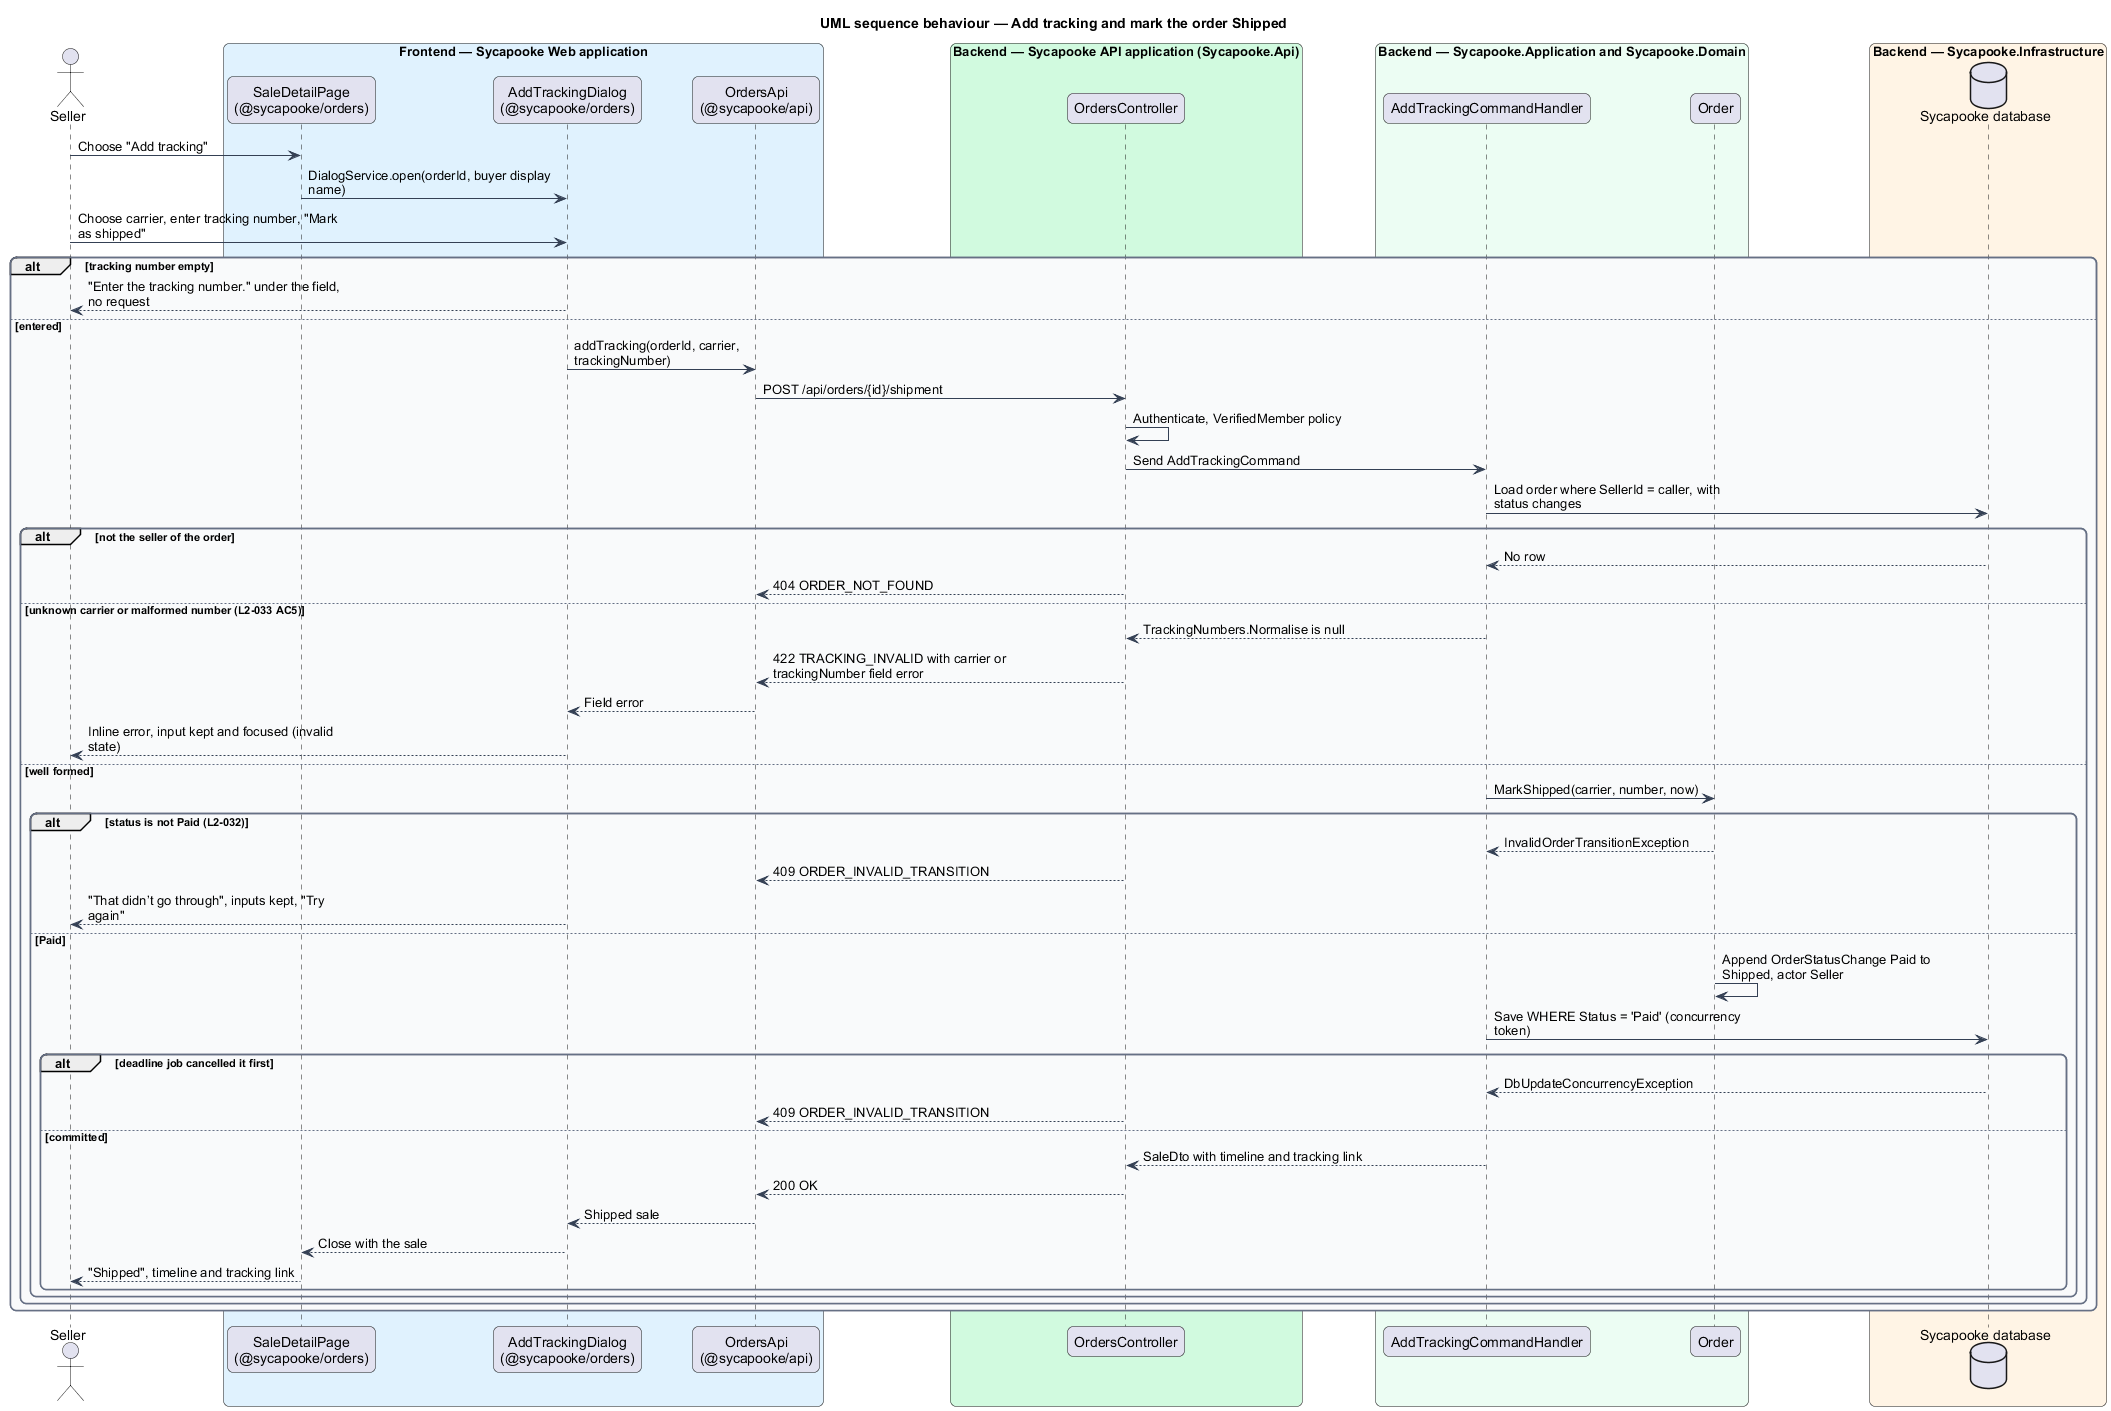

The diagram above was rendered by PlantUML. Its source (embedded in the PNG):
@startuml
title UML sequence behaviour — Add tracking and mark the order Shipped
skinparam backgroundColor #FFFFFF
skinparam shadowing false
skinparam roundcorner 12
skinparam defaultFontName Arial
skinparam ArrowColor #344054
skinparam rectangle {
  BorderColor #344054
  FontColor #101828
}
skinparam package {
  BorderColor #667085
  FontColor #101828
  BackgroundColor #F9FAFB
}
skinparam sequenceMessageAlign left
skinparam maxMessageSize 260
actor "Seller" as actor
box "Frontend — Sycapooke Web application" #E0F2FE
  participant "SaleDetailPage\n(@sycapooke/orders)" as page
  participant "AddTrackingDialog\n(@sycapooke/orders)" as dlg
  participant "OrdersApi\n(@sycapooke/api)" as client
end box
box "Backend — Sycapooke API application (Sycapooke.Api)" #D1FADF
  participant "OrdersController" as ctrl
end box
box "Backend — Sycapooke.Application and Sycapooke.Domain" #ECFDF3
  participant "AddTrackingCommandHandler" as h
  participant "Order" as order
end box
box "Backend — Sycapooke.Infrastructure" #FFF4E5
  database "Sycapooke database" as db
end box
actor -> page : Choose "Add tracking"
page -> dlg : DialogService.open(orderId, buyer display name)
actor -> dlg : Choose carrier, enter tracking number, "Mark as shipped"
alt tracking number empty
  dlg --> actor : "Enter the tracking number." under the field, no request
else entered
  dlg -> client : addTracking(orderId, carrier, trackingNumber)
  client -> ctrl : POST /api/orders/{id}/shipment
  ctrl -> ctrl : Authenticate, VerifiedMember policy
  ctrl -> h : Send AddTrackingCommand
  h -> db : Load order where SellerId = caller, with status changes
  alt not the seller of the order
    db --> h : No row
    ctrl --> client : 404 ORDER_NOT_FOUND
  else unknown carrier or malformed number (L2-033 AC5)
    h --> ctrl : TrackingNumbers.Normalise is null
    ctrl --> client : 422 TRACKING_INVALID with carrier or trackingNumber field error
    client --> dlg : Field error
    dlg --> actor : Inline error, input kept and focused (invalid state)
  else well formed
    h -> order : MarkShipped(carrier, number, now)
    alt status is not Paid (L2-032)
      order --> h : InvalidOrderTransitionException
      ctrl --> client : 409 ORDER_INVALID_TRANSITION
      dlg --> actor : "That didn’t go through", inputs kept, "Try again"
    else Paid
      order -> order : Append OrderStatusChange Paid to Shipped, actor Seller
      h -> db : Save WHERE Status = 'Paid' (concurrency token)
      alt deadline job cancelled it first
        db --> h : DbUpdateConcurrencyException
        ctrl --> client : 409 ORDER_INVALID_TRANSITION
      else committed
        h --> ctrl : SaleDto with timeline and tracking link
        ctrl --> client : 200 OK
        client --> dlg : Shipped sale
        dlg --> page : Close with the sale
        page --> actor : "Shipped", timeline and tracking link
      end
    end
  end
end
@enduml